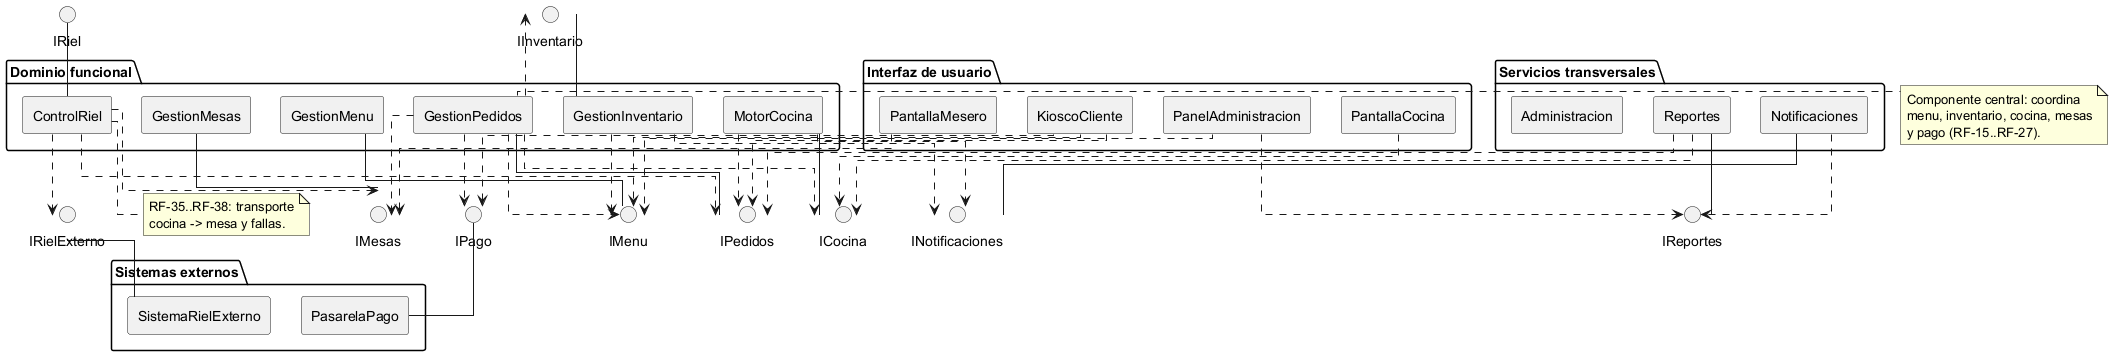

The diagram above was rendered by PlantUML. Its source (embedded in the PNG):
@startuml vista-funcional-componentes
' ============================================================
' Vista funcional (Rozanski & Woods) - Sistema de Autoservicio
' Elementos funcionales, interfaces ofrecidas/requeridas y dependencias.
' ============================================================
skinparam linetype ortho
skinparam componentStyle rectangle
skinparam nodesep 30
skinparam ranksep 40

package "Interfaz de usuario" {
  [KioscoCliente] as Kiosco
  [PantallaCocina] as PCocina
  [PanelAdministracion] as PAdmin
  [PantallaMesero] as PMesero
}

package "Dominio funcional" {
  [GestionMenu] as Menu
  [GestionPedidos] as Pedidos
  [MotorCocina] as Cocina
  [ControlRiel] as Riel
  [GestionMesas] as Mesas
  [GestionInventario] as Inventario
}

package "Servicios transversales" {
  [Notificaciones] as Notif
  [Reportes] as Rep
  [Administracion] as Admin
}

package "Sistemas externos" {
  [PasarelaPago] as PagoExt
  [SistemaRielExterno] as RielExt
}

' --- Interfaces ofrecidas ---
() "IMenu" as IMenu
() "IPedidos" as IPedidos
() "ICocina" as ICocina
() "IRiel" as IRiel
() "IMesas" as IMesas
() "IInventario" as IInventario
() "INotificaciones" as INotif
() "IReportes" as IReportes
() "IPago" as IPago
() "IRielExterno" as IRielExt

Menu -up- IMenu
Pedidos -up- IPedidos
Cocina -up- ICocina
Riel -up- IRiel
Mesas -up- IMesas
Inventario -up- IInventario
Notif -up- INotif
Rep -up- IReportes
PagoExt -up- IPago
RielExt -up- IRielExt

' --- Dependencias (interfaces requeridas) ---
Kiosco ..> IMenu
Kiosco ..> IPedidos
Kiosco ..> IPago

Pedidos ..> IMenu
Pedidos ..> IInventario
Pedidos ..> ICocina
Pedidos ..> IMesas
Pedidos ..> IPago

Cocina ..> IPedidos
Cocina ..> INotif

Riel ..> IPedidos
Riel ..> IMesas
Riel ..> IRielExt

Inventario ..> IMenu
Inventario ..> INotif

Notif ..> IReportes

Rep ..> IPedidos
Rep ..> ICocina

PCocina ..> ICocina
PMesero ..> IMesas
PAdmin ..> IReportes
PAdmin ..> IMenu

note right of Pedidos
  Componente central: coordina
  menu, inventario, cocina, mesas
  y pago (RF-15..RF-27).
end note

note bottom of Riel
  RF-35..RF-38: transporte
  cocina -> mesa y fallas.
end note
@enduml